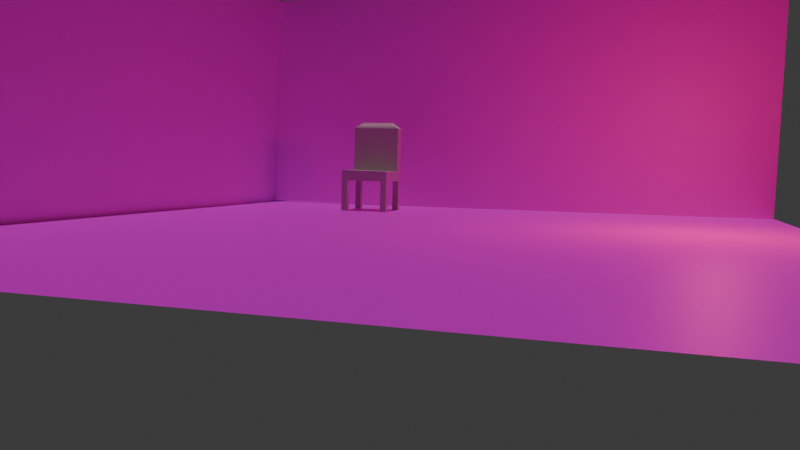 # Source: chair.blend  (saved by Blender 4.4.32; exported with 4.5.12 LTS)
import bpy
from mathutils import Matrix  # noqa: F401  (used for matrix-valued properties, if any)

bpy.ops.wm.read_factory_settings(use_empty=True)
scene = bpy.context.scene
scene.name = 'Scene'

# ---- collections
col_collection = bpy.data.collections.new('Collection'); scene.collection.children.link(col_collection)

# ---- images (referenced by path relative to the original .blend; pixels are not part of the script)
import os
ASSET_DIR = os.environ.get("B2B_ASSET_DIR", "")  # directory of the original .blend (textures are referenced by path, not embedded)
HERE = os.path.dirname(os.path.abspath(__file__))  # packed textures are extracted next to this script under _unpacked/

def load_image(name, relpath, width, height, colorspace="sRGB"):
    """Load a texture the original file referenced (path relative to the .blend, or extracted next to this script)."""
    p = next((c for c in (os.path.join(HERE, relpath), os.path.join(ASSET_DIR, relpath)) if relpath and os.path.exists(c)), "")
    if p:
        img = bpy.data.images.load(p, check_existing=True)
        img.name = name
    else:  # same state as the original file: an image datablock whose file is absent (Cycles renders it pink)
        img = bpy.data.images.new(name, width, height)
        img.source = "FILE"
        img.filepath = "//" + (relpath or name)
    img.colorspace_settings.name = colorspace
    return img
img_space_cosmo_hd_wallpaper_preview_jpg = load_image('space-cosmo-hd-wallpaper-preview.jpg', 'space-cosmo-hd-wallpaper-preview.jpg', 1024, 1024, 'sRGB')

# ---- materials (node trees are filled in below, after node groups)
mat_wood = bpy.data.materials.new('wood')
mat_material_002 = bpy.data.materials.new('Material.002')

# ---- material node trees
mat_wood.use_nodes = True; mat_wood.node_tree.nodes.clear()
_N = mat_wood.node_tree.nodes; _L = mat_wood.node_tree.links
n0 = _N.new('ShaderNodeBsdfPrincipled'); n0.name = 'Principled BSDF'; n0.location = (523, 560)
n1 = _N.new('ShaderNodeOutputMaterial'); n1.name = 'Material Output'; n1.location = (835, 493)
n2 = _N.new('ShaderNodeValToRGB'); n2.name = 'Color Ramp'; n2.location = (177, 473)
while len(n2.color_ramp.elements) > 1: n2.color_ramp.elements.remove(n2.color_ramp.elements[-1])
n2.color_ramp.elements[0].position = 0.0; n2.color_ramp.elements[0].color = (0.447, 0.426, 0.4096, 1.0)
_e = n2.color_ramp.elements.new(1.0); _e.color = (1.0, 0.9518, 0.9145, 1.0)
n3 = _N.new('ShaderNodeTexWave'); n3.name = 'Wave Texture'; n3.location = (-157, 588)
_L.new(n0.outputs[0], n1.inputs[0])
_L.new(n2.outputs[0], n0.inputs[0])
_L.new(n3.outputs[0], n2.inputs[0])
n1.is_active_output = True
mat_material_002.use_nodes = True; mat_material_002.node_tree.nodes.clear()
_N = mat_material_002.node_tree.nodes; _L = mat_material_002.node_tree.links
n0 = _N.new('ShaderNodeOutputMaterial'); n0.name = 'Material Output'; n0.location = (319, 618)
n1 = _N.new('ShaderNodeBsdfPrincipled'); n1.name = 'Principled BSDF'; n1.location = (22, 574)
n2 = _N.new('ShaderNodeTexImage'); n2.name = 'Image Texture'; n2.location = (-297, 506)
n2.image = img_space_cosmo_hd_wallpaper_preview_jpg
_L.new(n2.outputs[0], n1.inputs[0])
_L.new(n1.outputs[0], n0.inputs[0])
n0.is_active_output = True

# ---- world
world_world = bpy.data.worlds.new('World'); scene.world = world_world
world_world.use_nodes = True; world_world.node_tree.nodes.clear()
_N = world_world.node_tree.nodes; _L = world_world.node_tree.links
n0 = _N.new('ShaderNodeOutputWorld'); n0.name = 'World Output'; n0.location = (300, 300)
n1 = _N.new('ShaderNodeBackground'); n1.name = 'Background'; n1.location = (10, 300)
n1.inputs[0].default_value = (0.05088, 0.05088, 0.05088, 1.0)
_L.new(n1.outputs[0], n0.inputs[0])
n0.is_active_output = True
world_world.color = (0.05088, 0.05088, 0.05088)
world_world.sun_shadow_jitter_overblur = 0.0

# ---- cameras
cam_camera = bpy.data.cameras.new('Camera')
cam_camera.clip_end = 100.0
cam_camera.lens = 32.54
cam_camera.ortho_scale = 7.314

# ---- lights
light_light = bpy.data.lights.new('Light', 'POINT')
light_light.energy = 1000.0
light_light.shadow_soft_size = 0.1
light_light.use_nodes = True; light_light.node_tree.nodes.clear()
_N = light_light.node_tree.nodes; _L = light_light.node_tree.links
n0 = _N.new('ShaderNodeEmission'); n0.name = 'Emission'; n0.location = (10, 300)
n0.inputs[0].default_value = (1.0, 0.06685, 0.1568, 1.0)
n1 = _N.new('ShaderNodeOutputLight'); n1.name = 'Light Output'; n1.location = (300, 300)
_L.new(n0.outputs[0], n1.inputs[0])
n1.is_active_output = True
light_sun = bpy.data.lights.new('Sun', 'SUN')
light_sun.energy = 1.0

# ---- meshes
me_cube_001 = bpy.data.meshes.new('Cube.001')
me_cube_001.from_pydata([(-1.0, -1.0, -1.0), (-1.0, -1.0, 1.0), (-1.0, 1.0, -1.0), (-1.0, 1.0, 1.0), (1.0, -1.0, -1.0), (1.0, -1.0, 1.0), (1.0, 1.0, -1.0), (1.0, 1.0, 1.0), (-1.0, 1.0, -1.0), (-1.0, 1.0, 1.0), (1.0, 1.0, -1.0), (1.0, 1.0, 1.0), (-1.0, 0.0, -1.0), (1.0, 0.0, 1.0), (-1.0, 0.0, 1.0), (1.0, 0.0, -1.0), (-1.0, 0.5, 1.0), (1.0, 0.5, -1.0), (-1.0, 0.5, -1.0), (1.0, 0.5, 1.0), (-1.0, -0.5, -1.0), (1.0, -0.5, 1.0), (-1.0, -0.5, 1.0), (1.0, -0.5, -1.0), (-1.0, -0.75, -1.0), (1.0, -0.75, 1.0), (-1.0, -0.75, 1.0), (1.0, -0.75, -1.0), (-1.0, 0.75, 1.0), (1.0, 0.75, -1.0), (-1.0, 0.75, -1.0), (1.0, 0.75, 1.0), (0.0, 1.0, -1.0), (0.0, 1.0, 1.0), (0.0, -1.0, -1.0), (0.0, -1.0, 1.0), (0.0, 1.0, 1.0), (0.0, 1.0, -1.0), (0.0, 0.0, 1.0), (0.0, 0.0, -1.0), (0.0, 0.5, -1.0), (0.0, 0.5, 1.0), (0.0, -0.5, 1.0), (0.0, -0.5, -1.0), (0.0, -0.75, 1.0), (0.0, -0.75, -1.0), (0.0, 0.75, 1.0), (0.0, 0.75, -1.0), (0.5, 1.0, 1.0), (0.5, -1.0, -1.0), (0.5, 1.0, 1.0), (0.5, 0.0, 1.0), (0.5, 0.5, 1.0), (0.5, -0.5, 1.0), (0.5, -0.75, 1.0), (0.5, 0.75, 1.0), (0.5, 1.0, -1.0), (0.5, -1.0, 1.0), (0.5, 1.0, -1.0), (0.5, 0.0, -1.0), (0.5, 0.5, -1.0), (0.5, -0.5, -1.0), (0.5, -0.75, -1.0), (0.5, 0.75, -1.0), (0.75, 1.0, 1.0), (0.75, -1.0, -1.0), (0.75, 1.0, 1.0), (0.75, 0.0, 1.0), (0.75, 0.5, 1.0), (0.75, -0.5, 1.0), (0.75, -0.75, 1.0), (0.75, 0.75, 1.0), (0.75, 1.0, -1.0), (0.75, -1.0, 1.0), (0.75, 1.0, -1.0), (0.75, 0.0, -1.0), (0.75, 0.5, -1.0), (0.75, -0.5, -1.0), (0.75, -0.75, -1.0), (0.75, 0.75, -1.0), (-0.5, 1.0, -1.0), (-0.5, -1.0, 1.0), (-0.5, 1.0, -1.0), (-0.5, 0.0, -1.0), (-0.5, 0.5, -1.0), (-0.5, -0.5, -1.0), (-0.5, -0.75, -1.0), (-0.5, 0.75, -1.0), (-0.5, 1.0, 1.0), (-0.5, -1.0, -1.0), (-0.5, 1.0, 1.0), (-0.5, 0.0, 1.0), (-0.5, 0.5, 1.0), (-0.5, -0.5, 1.0), (-0.5, -0.75, 1.0), (-0.5, 0.75, 1.0), (-0.75, 1.0, -1.0), (-0.75, -1.0, 1.0), (-0.75, 1.0, -1.0), (-0.75, 1.0, 1.0), (-0.75, -1.0, -1.0), (-0.75, 1.0, 1.0), (-0.75, 0.0, 1.0), (-0.75, 0.5, 1.0), (-0.75, -0.5, 1.0), (-0.75, -0.75, 1.0), (-0.75, 0.75, 1.0), (-0.75, -1.0, 7.346), (-1.0, -1.0, 7.346), (-1.0, -0.75, 7.346), (-0.75, -0.75, 7.346), (1.0, -0.75, 7.35), (1.0, -1.0, 7.35), (0.75, -0.75, 7.35), (0.75, -1.0, 7.35), (0.75, 1.0, 1.0), (1.0, 1.0, 1.0), (1.0, 0.75, 1.0), (0.75, 0.75, 1.0), (0.75, 1.0, 7.35), (1.0, 1.0, 7.35), (1.0, 0.75, 7.35), (0.75, 0.75, 7.35), (-1.0, 0.75, 7.303), (-1.0, 1.0, 7.303), (-0.75, 1.0, 7.303), (-0.75, 0.75, 7.303), (-1.0, -0.75, -9.577), (-1.0, -1.0, -9.577), (-0.75, 1.0, -9.577), (-1.0, 1.0, -9.577), (-1.0, 0.5, -9.577), (-1.0, 0.0, -9.577), (-1.0, 0.75, -9.577), (-1.0, -0.5, -9.577), (-0.75, -1.0, -9.577), (-0.5, -1.0, -9.577), (-0.5, -0.75, -9.577), (-0.5, 0.5, -9.577), (-0.5, 0.0, -9.577), (-0.5, 0.75, -9.577), (-0.5, -0.5, -9.577), (-0.5, 1.0, -9.577), (-0.9093, -0.478, -10.71), (-0.9093, -0.6373, -10.71), (-0.75, 0.6373, -10.71), (-0.9093, 0.6373, -10.71), (-0.9093, 0.3186, -10.71), (-0.9093, 0.0, -10.71), (-0.75, 0.0, -10.71), (-0.9093, 0.478, -10.71), (-0.75, 0.3186, -10.71), (-0.9093, -0.3186, -10.71), (-0.75, -0.3186, -10.71), (-0.75, -0.478, -10.71), (-0.75, 0.478, -10.71), (-0.75, -0.6373, -10.71), (-0.5907, -0.6373, -10.71), (-0.5907, -0.478, -10.71), (-0.5907, 0.3186, -10.71), (-0.5907, 0.0, -10.71), (-0.5907, 0.478, -10.71), (-0.5907, -0.3186, -10.71), (-0.5907, 0.6373, -10.71)], [], [(8, 9, 3, 2), (72, 64, 7, 6), (27, 25, 5, 4), (100, 97, 1, 0), (78, 27, 4, 65), (105, 26, 109, 110), (99, 3, 9, 101), (72, 6, 10, 74), (6, 7, 11, 10), (30, 28, 9, 8), (20, 22, 14, 12), (103, 16, 14, 102), (76, 17, 15, 75), (17, 19, 13, 15), (29, 31, 19, 17), (79, 29, 17, 76), (106, 28, 16, 103), (12, 14, 16, 18), (24, 26, 22, 20), (102, 14, 22, 104), (75, 15, 23, 77), (15, 13, 21, 23), (0, 1, 26, 24), (104, 22, 26, 105), (77, 23, 27, 78), (23, 21, 25, 27), (9, 28, 123, 124), (74, 10, 29, 79), (10, 11, 31, 29), (18, 16, 28, 30), (82, 37, 47, 87), (50, 36, 46, 55), (85, 43, 45, 86), (53, 42, 44, 54), (83, 39, 43, 85), (51, 38, 42, 53), (55, 46, 41, 52), (87, 47, 40, 84), (84, 40, 39, 83), (52, 41, 38, 51), (80, 32, 37, 82), (48, 33, 36, 50), (54, 44, 35, 57), (86, 45, 34, 89), (49, 57, 35, 34), (80, 88, 33, 32), (65, 73, 57, 49), (70, 54, 57, 73), (64, 48, 50, 66), (68, 52, 51, 67), (71, 55, 52, 68), (67, 51, 53, 69), (69, 53, 54, 70), (66, 50, 55, 71), (37, 58, 63, 47), (43, 61, 62, 45), (39, 59, 61, 43), (47, 63, 60, 40), (40, 60, 59, 39), (32, 56, 58, 37), (45, 62, 49, 34), (32, 33, 48, 56), (11, 66, 115, 116), (21, 69, 70, 25), (13, 67, 69, 21), (31, 71, 68, 19), (19, 68, 67, 13), (7, 64, 66, 11), (25, 70, 113, 111), (4, 5, 73, 65), (58, 74, 79, 63), (61, 77, 78, 62), (59, 75, 77, 61), (63, 79, 76, 60), (60, 76, 75, 59), (56, 72, 74, 58), (62, 78, 65, 49), (56, 48, 64, 72), (96, 99, 88, 80), (24, 20, 134, 127), (96, 80, 82, 98), (83, 85, 141, 139), (20, 12, 132, 134), (87, 84, 138, 140), (12, 18, 131, 132), (98, 82, 142, 129), (36, 90, 95, 46), (42, 93, 94, 44), (38, 91, 93, 42), (46, 95, 92, 41), (41, 92, 91, 38), (33, 88, 90, 36), (44, 94, 81, 35), (34, 35, 81, 89), (84, 83, 139, 138), (100, 0, 128, 135), (86, 89, 136, 137), (89, 100, 135, 136), (30, 8, 130, 133), (2, 96, 98, 8), (8, 98, 129, 130), (2, 3, 99, 96), (90, 101, 106, 95), (93, 104, 105, 94), (91, 102, 104, 93), (95, 106, 103, 92), (92, 103, 102, 91), (88, 99, 101, 90), (94, 105, 97, 81), (89, 81, 97, 100), (110, 109, 108, 107), (26, 1, 108, 109), (1, 97, 107, 108), (97, 105, 110, 107), (111, 113, 114, 112), (70, 73, 114, 113), (73, 5, 112, 114), (5, 25, 111, 112), (116, 115, 119, 120), (71, 31, 117, 118), (66, 71, 118, 115), (31, 11, 116, 117), (120, 119, 122, 121), (115, 118, 122, 119), (117, 116, 120, 121), (118, 117, 121, 122), (125, 124, 123, 126), (101, 9, 124, 125), (28, 106, 126, 123), (106, 101, 125, 126), (135, 128, 144, 156), (133, 130, 146, 150), (141, 137, 158, 162), (132, 131, 147, 148), (139, 141, 162, 160), (130, 129, 145, 146), (127, 134, 152, 143), (140, 138, 159, 161), (128, 127, 143, 144), (138, 139, 160, 159), (134, 132, 148, 152), (137, 136, 157, 158), (0, 24, 127, 128), (18, 30, 133, 131), (85, 86, 137, 141), (82, 87, 140, 142), (154, 158, 157, 156), (151, 159, 160, 149), (155, 161, 159, 151), (149, 160, 162, 153), (153, 162, 158, 154), (145, 163, 161, 155), (146, 145, 155, 150), (152, 153, 154, 143), (148, 149, 153, 152), (150, 155, 151, 147), (147, 151, 149, 148), (143, 154, 156, 144), (142, 140, 161, 163), (131, 133, 150, 147), (129, 142, 163, 145), (136, 135, 156, 157)])
_uv = me_cube_001.uv_layers.new(name='UVMap')
_uv.uv.foreach_set('vector', [0.375, 0.25, 0.625, 0.25, 0.625, 0.25, 0.375, 0.25, 0.375, 0.4688, 0.625, 0.4688, 0.625, 0.5, 0.375, 0.5, 0.375, 0.7188, 0.625, 0.7188, 0.625, 0.75, 0.375, 0.75, 0.375, 0.9688, 0.625, 0.9688, 0.625, 1.0, 0.375, 1.0, 0.3438, 0.7188, 0.375, 0.7188, 0.375, 0.75, 0.3438, 0.75, 0.8438, 0.7188, 0.875, 0.7188, 0.875, 0.7188, 0.8438, 0.7188, 0.625, 0.2812, 0.625, 0.25, 0.625, 0.25, 0.625, 0.2812, 0.375, 0.4688, 0.375, 0.5, 0.375, 0.5, 0.375, 0.4688, 0.375, 0.5, 0.625, 0.5, 0.625, 0.5, 0.375, 0.5, 0.375, 0.2188, 0.625, 0.2188, 0.625, 0.25, 0.375, 0.25, 0.375, 0.0625, 0.625, 0.0625, 0.625, 0.125, 0.375, 0.125, 0.8438, 0.5625, 0.875, 0.5625, 0.875, 0.625, 0.8438, 0.625, 0.3438, 0.5625, 0.375, 0.5625, 0.375, 0.625, 0.3438, 0.625, 0.375, 0.5625, 0.625, 0.5625, 0.625, 0.625, 0.375, 0.625, 0.375, 0.5312, 0.625, 0.5312, 0.625, 0.5625, 0.375, 0.5625, 0.3438, 0.5312, 0.375, 0.5312, 0.375, 0.5625, 0.3438, 0.5625, 0.8438, 0.5312, 0.875, 0.5312, 0.875, 0.5625, 0.8438, 0.5625, 0.375, 0.125, 0.625, 0.125, 0.625, 0.1875, 0.375, 0.1875, 0.375, 0.03125, 0.625, 0.03125, 0.625, 0.0625, 0.375, 0.0625, 0.8438, 0.625, 0.875, 0.625, 0.875, 0.6875, 0.8438, 0.6875, 0.3438, 0.625, 0.375, 0.625, 0.375, 0.6875, 0.3438, 0.6875, 0.375, 0.625, 0.625, 0.625, 0.625, 0.6875, 0.375, 0.6875, 0.375, 0.0, 0.625, 0.0, 0.625, 0.03125, 0.375, 0.03125, 0.8438, 0.6875, 0.875, 0.6875, 0.875, 0.7188, 0.8438, 0.7188, 0.3438, 0.6875, 0.375, 0.6875, 0.375, 0.7188, 0.3438, 0.7188, 0.375, 0.6875, 0.625, 0.6875, 0.625, 0.7188, 0.375, 0.7188, 0.625, 0.25, 0.625, 0.2188, 0.625, 0.2188, 0.625, 0.25, 0.3438, 0.5, 0.375, 0.5, 0.375, 0.5312, 0.3438, 0.5312, 0.375, 0.5, 0.625, 0.5, 0.625, 0.5312, 0.375, 0.5312, 0.375, 0.1875, 0.625, 0.1875, 0.625, 0.2188, 0.375, 0.2188, 0.1875, 0.5, 0.25, 0.5, 0.25, 0.5312, 0.1875, 0.5312, 0.6875, 0.5, 0.75, 0.5, 0.75, 0.5312, 0.6875, 0.5312, 0.1875, 0.6875, 0.25, 0.6875, 0.25, 0.7188, 0.1875, 0.7188, 0.6875, 0.6875, 0.75, 0.6875, 0.75, 0.7188, 0.6875, 0.7188, 0.1875, 0.625, 0.25, 0.625, 0.25, 0.6875, 0.1875, 0.6875, 0.6875, 0.625, 0.75, 0.625, 0.75, 0.6875, 0.6875, 0.6875, 0.6875, 0.5312, 0.75, 0.5312, 0.75, 0.5625, 0.6875, 0.5625, 0.1875, 0.5312, 0.25, 0.5312, 0.25, 0.5625, 0.1875, 0.5625, 0.1875, 0.5625, 0.25, 0.5625, 0.25, 0.625, 0.1875, 0.625, 0.6875, 0.5625, 0.75, 0.5625, 0.75, 0.625, 0.6875, 0.625, 0.375, 0.3125, 0.375, 0.375, 0.375, 0.375, 0.375, 0.3125, 0.625, 0.4375, 0.625, 0.375, 0.625, 0.375, 0.625, 0.4375, 0.6875, 0.7188, 0.75, 0.7188, 0.75, 0.75, 0.6875, 0.75, 0.1875, 0.7188, 0.25, 0.7188, 0.25, 0.75, 0.1875, 0.75, 0.375, 0.8125, 0.625, 0.8125, 0.625, 0.875, 0.375, 0.875, 0.375, 0.3125, 0.625, 0.3125, 0.625, 0.375, 0.375, 0.375, 0.375, 0.7812, 0.625, 0.7812, 0.625, 0.8125, 0.375, 0.8125, 0.6562, 0.7188, 0.6875, 0.7188, 0.6875, 0.75, 0.6562, 0.75, 0.625, 0.4688, 0.625, 0.4375, 0.625, 0.4375, 0.625, 0.4688, 0.6562, 0.5625, 0.6875, 0.5625, 0.6875, 0.625, 0.6562, 0.625, 0.6562, 0.5312, 0.6875, 0.5312, 0.6875, 0.5625, 0.6562, 0.5625, 0.6562, 0.625, 0.6875, 0.625, 0.6875, 0.6875, 0.6562, 0.6875, 0.6562, 0.6875, 0.6875, 0.6875, 0.6875, 0.7188, 0.6562, 0.7188, 0.6562, 0.5, 0.6875, 0.5, 0.6875, 0.5312, 0.6562, 0.5312, 0.25, 0.5, 0.3125, 0.5, 0.3125, 0.5312, 0.25, 0.5312, 0.25, 0.6875, 0.3125, 0.6875, 0.3125, 0.7188, 0.25, 0.7188, 0.25, 0.625, 0.3125, 0.625, 0.3125, 0.6875, 0.25, 0.6875, 0.25, 0.5312, 0.3125, 0.5312, 0.3125, 0.5625, 0.25, 0.5625, 0.25, 0.5625, 0.3125, 0.5625, 0.3125, 0.625, 0.25, 0.625, 0.375, 0.375, 0.375, 0.4375, 0.375, 0.4375, 0.375, 0.375, 0.25, 0.7188, 0.3125, 0.7188, 0.3125, 0.75, 0.25, 0.75, 0.375, 0.375, 0.625, 0.375, 0.625, 0.4375, 0.375, 0.4375, 0.625, 0.5, 0.625, 0.4688, 0.625, 0.4688, 0.625, 0.5, 0.625, 0.6875, 0.6562, 0.6875, 0.6562, 0.7188, 0.625, 0.7188, 0.625, 0.625, 0.6562, 0.625, 0.6562, 0.6875, 0.625, 0.6875, 0.625, 0.5312, 0.6562, 0.5312, 0.6562, 0.5625, 0.625, 0.5625, 0.625, 0.5625, 0.6562, 0.5625, 0.6562, 0.625, 0.625, 0.625, 0.625, 0.5, 0.625, 0.4688, 0.625, 0.4688, 0.625, 0.5, 0.625, 0.7188, 0.6562, 0.7188, 0.6562, 0.7188, 0.625, 0.7188, 0.375, 0.75, 0.625, 0.75, 0.625, 0.7812, 0.375, 0.7812, 0.3125, 0.5, 0.3438, 0.5, 0.3438, 0.5312, 0.3125, 0.5312, 0.3125, 0.6875, 0.3438, 0.6875, 0.3438, 0.7188, 0.3125, 0.7188, 0.3125, 0.625, 0.3438, 0.625, 0.3438, 0.6875, 0.3125, 0.6875, 0.3125, 0.5312, 0.3438, 0.5312, 0.3438, 0.5625, 0.3125, 0.5625, 0.3125, 0.5625, 0.3438, 0.5625, 0.3438, 0.625, 0.3125, 0.625, 0.375, 0.4375, 0.375, 0.4688, 0.375, 0.4688, 0.375, 0.4375, 0.3125, 0.7188, 0.3438, 0.7188, 0.3438, 0.75, 0.3125, 0.75, 0.375, 0.4375, 0.625, 0.4375, 0.625, 0.4688, 0.375, 0.4688, 0.375, 0.2812, 0.625, 0.2812, 0.625, 0.3125, 0.375, 0.3125, 0.375, 0.03125, 0.375, 0.0625, 0.375, 0.0625, 0.375, 0.03125, 0.375, 0.2812, 0.375, 0.3125, 0.375, 0.3125, 0.375, 0.2812, 0.1875, 0.625, 0.1875, 0.6875, 0.1875, 0.6875, 0.1875, 0.625, 0.375, 0.0625, 0.375, 0.125, 0.375, 0.125, 0.375, 0.0625, 0.1875, 0.5312, 0.1875, 0.5625, 0.1875, 0.5625, 0.1875, 0.5312, 0.375, 0.125, 0.375, 0.1875, 0.375, 0.1875, 0.375, 0.125, 0.375, 0.2812, 0.375, 0.3125, 0.375, 0.3125, 0.375, 0.2812, 0.75, 0.5, 0.8125, 0.5, 0.8125, 0.5312, 0.75, 0.5312, 0.75, 0.6875, 0.8125, 0.6875, 0.8125, 0.7188, 0.75, 0.7188, 0.75, 0.625, 0.8125, 0.625, 0.8125, 0.6875, 0.75, 0.6875, 0.75, 0.5312, 0.8125, 0.5312, 0.8125, 0.5625, 0.75, 0.5625, 0.75, 0.5625, 0.8125, 0.5625, 0.8125, 0.625, 0.75, 0.625, 0.625, 0.375, 0.625, 0.3125, 0.625, 0.3125, 0.625, 0.375, 0.75, 0.7188, 0.8125, 0.7188, 0.8125, 0.75, 0.75, 0.75, 0.375, 0.875, 0.625, 0.875, 0.625, 0.9375, 0.375, 0.9375, 0.1875, 0.5625, 0.1875, 0.625, 0.1875, 0.625, 0.1875, 0.5625, 0.375, 0.9688, 0.375, 1.0, 0.375, 1.0, 0.375, 0.9688, 0.1875, 0.7188, 0.1875, 0.75, 0.1875, 0.75, 0.1875, 0.7188, 0.375, 0.9375, 0.375, 0.9688, 0.375, 0.9688, 0.375, 0.9375, 0.375, 0.2188, 0.375, 0.25, 0.375, 0.25, 0.375, 0.2188, 0.375, 0.25, 0.375, 0.2812, 0.375, 0.2812, 0.375, 0.25, 0.375, 0.25, 0.375, 0.2812, 0.375, 0.2812, 0.375, 0.25, 0.375, 0.25, 0.625, 0.25, 0.625, 0.2812, 0.375, 0.2812, 0.8125, 0.5, 0.8438, 0.5, 0.8438, 0.5312, 0.8125, 0.5312, 0.8125, 0.6875, 0.8438, 0.6875, 0.8438, 0.7188, 0.8125, 0.7188, 0.8125, 0.625, 0.8438, 0.625, 0.8438, 0.6875, 0.8125, 0.6875, 0.8125, 0.5312, 0.8438, 0.5312, 0.8438, 0.5625, 0.8125, 0.5625, 0.8125, 0.5625, 0.8438, 0.5625, 0.8438, 0.625, 0.8125, 0.625, 0.625, 0.3125, 0.625, 0.2812, 0.625, 0.2812, 0.625, 0.3125, 0.8125, 0.7188, 0.8438, 0.7188, 0.8438, 0.75, 0.8125, 0.75, 0.375, 0.9375, 0.625, 0.9375, 0.625, 0.9688, 0.375, 0.9688, 0.8438, 0.7188, 0.875, 0.7188, 0.875, 0.75, 0.8438, 0.75, 0.625, 0.03125, 0.625, 0.0, 0.625, 0.0, 0.625, 0.03125, 0.625, 1.0, 0.625, 0.9688, 0.625, 0.9688, 0.625, 1.0, 0.8438, 0.75, 0.8438, 0.7188, 0.8438, 0.7188, 0.8438, 0.75, 0.625, 0.7188, 0.6562, 0.7188, 0.6562, 0.75, 0.625, 0.75, 0.6562, 0.7188, 0.6562, 0.75, 0.6562, 0.75, 0.6562, 0.7188, 0.625, 0.7812, 0.625, 0.75, 0.625, 0.75, 0.625, 0.7812, 0.625, 0.75, 0.625, 0.7188, 0.625, 0.7188, 0.625, 0.75, 0.625, 0.5, 0.625, 0.4688, 0.625, 0.4688, 0.625, 0.5, 0.6562, 0.5312, 0.625, 0.5312, 0.625, 0.5312, 0.6562, 0.5312, 0.6562, 0.5, 0.6562, 0.5312, 0.6562, 0.5312, 0.6562, 0.5, 0.625, 0.5312, 0.625, 0.5, 0.625, 0.5, 0.625, 0.5312, 0.625, 0.5, 0.6562, 0.5, 0.6562, 0.5312, 0.625, 0.5312, 0.6562, 0.5, 0.6562, 0.5312, 0.6562, 0.5312, 0.6562, 0.5, 0.625, 0.5312, 0.625, 0.5, 0.625, 0.5, 0.625, 0.5312, 0.6562, 0.5312, 0.625, 0.5312, 0.625, 0.5312, 0.6562, 0.5312, 0.8438, 0.5, 0.875, 0.5, 0.875, 0.5312, 0.8438, 0.5312, 0.625, 0.2812, 0.625, 0.25, 0.625, 0.25, 0.625, 0.2812, 0.875, 0.5312, 0.8438, 0.5312, 0.8438, 0.5312, 0.875, 0.5312, 0.8438, 0.5312, 0.8438, 0.5, 0.8438, 0.5, 0.8438, 0.5312, 0.375, 0.9688, 0.375, 1.0, 0.375, 1.0, 0.375, 0.9688, 0.375, 0.2188, 0.375, 0.25, 0.375, 0.25, 0.375, 0.2188, 0.1875, 0.6875, 0.1875, 0.7188, 0.1875, 0.7188, 0.1875, 0.6875, 0.375, 0.125, 0.375, 0.1875, 0.375, 0.1875, 0.375, 0.125, 0.1875, 0.625, 0.1875, 0.6875, 0.1875, 0.6875, 0.1875, 0.625, 0.375, 0.25, 0.375, 0.2812, 0.375, 0.2812, 0.375, 0.25, 0.375, 0.03125, 0.375, 0.0625, 0.375, 0.0625, 0.375, 0.03125, 0.1875, 0.5312, 0.1875, 0.5625, 0.1875, 0.5625, 0.1875, 0.5312, 0.375, 0.0, 0.375, 0.03125, 0.375, 0.03125, 0.375, 0.0, 0.1875, 0.5625, 0.1875, 0.625, 0.1875, 0.625, 0.1875, 0.5625, 0.375, 0.0625, 0.375, 0.125, 0.375, 0.125, 0.375, 0.0625, 0.1875, 0.7188, 0.1875, 0.75, 0.1875, 0.75, 0.1875, 0.7188, 0.375, 0.0, 0.375, 0.03125, 0.375, 0.03125, 0.375, 0.0, 0.375, 0.1875, 0.375, 0.2188, 0.375, 0.2188, 0.375, 0.1875, 0.1875, 0.6875, 0.1875, 0.7188, 0.1875, 0.7188, 0.1875, 0.6875, 0.1875, 0.5, 0.1875, 0.5312, 0.1875, 0.5312, 0.1875, 0.5, 0.1562, 0.7188, 0.1875, 0.7188, 0.1875, 0.75, 0.1562, 0.75, 0.1562, 0.5625, 0.1875, 0.5625, 0.1875, 0.625, 0.1562, 0.625, 0.1562, 0.5312, 0.1875, 0.5312, 0.1875, 0.5625, 0.1562, 0.5625, 0.1562, 0.625, 0.1875, 0.625, 0.1875, 0.6875, 0.1562, 0.6875, 0.1562, 0.6875, 0.1875, 0.6875, 0.1875, 0.7188, 0.1562, 0.7188, 0.1562, 0.5, 0.1875, 0.5, 0.1875, 0.5312, 0.1562, 0.5312, 0.125, 0.5, 0.1562, 0.5, 0.1562, 0.5312, 0.125, 0.5312, 0.125, 0.6875, 0.1562, 0.6875, 0.1562, 0.7188, 0.125, 0.7188, 0.125, 0.625, 0.1562, 0.625, 0.1562, 0.6875, 0.125, 0.6875, 0.125, 0.5312, 0.1562, 0.5312, 0.1562, 0.5625, 0.125, 0.5625, 0.125, 0.5625, 0.1562, 0.5625, 0.1562, 0.625, 0.125, 0.625, 0.125, 0.7188, 0.1562, 0.7188, 0.1562, 0.75, 0.125, 0.75, 0.1875, 0.5, 0.1875, 0.5312, 0.1875, 0.5312, 0.1875, 0.5, 0.375, 0.1875, 0.375, 0.2188, 0.375, 0.2188, 0.375, 0.1875, 0.375, 0.2812, 0.375, 0.3125, 0.375, 0.3125, 0.375, 0.2812, 0.375, 0.9375, 0.375, 0.9688, 0.375, 0.9688, 0.375, 0.9375])
me_cube_001.materials.append(mat_wood)
me_cube_001.update()
me_plane = bpy.data.meshes.new('Plane')
me_plane.from_pydata([(-1.487, -0.9598, 0.0004561), (1.0, -0.9632, 0.0004561), (-1.488, 0.9549, -0.0006005), (0.9994, 0.9515, -0.0006005)], [], [(0, 1, 3, 2)])
_uv = me_plane.uv_layers.new(name='UVMap')
_uv.uv.foreach_set('vector', [0.0, 0.0, 1.0, 0.0, 1.0, 1.0, 0.0, 1.0])
me_plane.materials.append(mat_material_002)
me_plane.update()
me_plane_002 = bpy.data.meshes.new('Plane.002')
me_plane_002.from_pydata([(-1.0, -1.0, 0.0), (1.0, -1.0, 0.0), (-1.0, 1.0, 0.0), (1.0, 1.0, 0.0)], [], [(0, 1, 3, 2)])
_uv = me_plane_002.uv_layers.new(name='UVMap')
_uv.uv.foreach_set('vector', [0.0, 0.0, 1.0, 0.0, 1.0, 1.0, 0.0, 1.0])
me_plane_002.materials.append(mat_material_002)
me_plane_002.update()
me_plane_003 = bpy.data.meshes.new('Plane.003')
me_plane_003.from_pydata([(-1.0, -1.0, 0.0), (1.0, -1.0, 0.0), (-1.0, 1.0, 0.0), (1.0, 1.0, 0.0)], [], [(0, 1, 3, 2)])
_uv = me_plane_003.uv_layers.new(name='UVMap')
_uv.uv.foreach_set('vector', [0.0, 0.0, 1.0, 0.0, 1.0, 1.0, 0.0, 1.0])
me_plane_003.materials.append(mat_material_002)
me_plane_003.update()

# ---- objects
ob_light = bpy.data.objects.new('Light', light_light)
ob_camera = bpy.data.objects.new('Camera', cam_camera)
ob_cube = bpy.data.objects.new('Cube', me_cube_001)
ob_plane = bpy.data.objects.new('Plane', me_plane)
ob_plane_001 = bpy.data.objects.new('Plane.001', me_plane_002)
ob_sun = bpy.data.objects.new('Sun', light_sun)
ob_plane_002 = bpy.data.objects.new('Plane.002', me_plane_003)

# ---- transforms, parenting, visibility, modifiers, constraints
ob_light.location = (-3.904, -7.306, 3.773)
ob_light.rotation_euler = (0.6503, 0.05522, 1.866)
ob_light.lock_rotations_4d = False
ob_light.empty_display_type = 'ARROWS'
ob_light.color = (0.0, 0.0, 0.0, 0.0)
ob_light.lineart.crease_threshold = 0.0
ob_camera.location = (-28.03, -5.043, 0.4546)
ob_camera.rotation_euler = (1.484, -0.02953, -1.248)
ob_camera.scale = (4.375, 4.375, 4.375)
ob_camera.lock_rotations_4d = False
ob_camera.empty_display_type = 'ARROWS'
ob_camera.color = (0.0, 0.0, 0.0, 0.0)
ob_camera.display_type = 'WIRE'
ob_camera.lineart.crease_threshold = 0.0
ob_cube.location = (1.666, 6.187, -0.1699)
ob_cube.scale = (-0.9183, -1.012, -0.2169)
ob_plane.location = (-3.448, 1.302, -1.621)
ob_plane.rotation_euler = (-0.01238, 0.0001157, 0.009341)
ob_plane.scale = (-16.3, 12.27, 12.27)
ob_plane_001.location = (5.685, 1.655, 3.399)
ob_plane_001.rotation_euler = (-6.283, 1.598, -0.0)
ob_plane_001.scale = (-5.087, -12.02, 7.19)
ob_sun.location = (1.374, -26.4, -0.8012)
ob_plane_002.location = (-4.131, 12.99, 2.724)
ob_plane_002.rotation_euler = (1.591, -0.0, 0.0)
ob_plane_002.scale = (15.17, 5.706, 1.003)

# ---- collection membership
col_collection.objects.link(ob_light)
col_collection.objects.link(ob_camera)
col_collection.objects.link(ob_cube)
col_collection.objects.link(ob_plane)
col_collection.objects.link(ob_plane_001)
col_collection.objects.link(ob_sun)
col_collection.objects.link(ob_plane_002)

# ---- scene / render settings (as saved in the file)
scene.camera = ob_camera
scene.frame_start = 1; scene.frame_end = 250; scene.frame_set(1)
scene.render.engine = 'BLENDER_EEVEE_NEXT'
bpy.context.view_layer.update()

